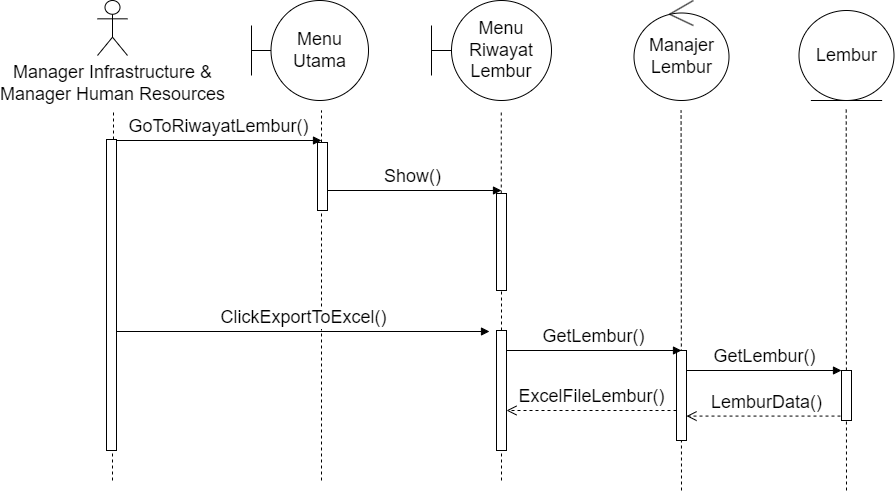

The diagram above was exported from draw.io. Its source (the exported page's mxGraphModel, read from the mxfile embedded in the PNG):
<mxGraphModel dx="1939" dy="1167" grid="1" gridSize="10" guides="1" tooltips="1" connect="1" arrows="1" fold="1" page="1" pageScale="1" pageWidth="850" pageHeight="1100" math="0" shadow="0">
  <root>
    <mxCell id="0" />
    <mxCell id="1" parent="0" />
    <mxCell id="yrkoGPqek1J716Wl2nS3-1" value="&lt;div style=&quot;font-size: 18px;&quot;&gt;Manager Infrastructure &amp;amp;&lt;/div&gt;&lt;div style=&quot;font-size: 18px;&quot;&gt;Manager Human Resources&lt;/div&gt;" style="shape=umlActor;verticalLabelPosition=bottom;verticalAlign=top;html=1;fontSize=18;" parent="1" vertex="1">
      <mxGeometry x="176" y="270" width="30" height="55" as="geometry" />
    </mxCell>
    <mxCell id="yrkoGPqek1J716Wl2nS3-3" value="Menu&lt;div&gt;Utama&lt;/div&gt;" style="shape=umlBoundary;whiteSpace=wrap;html=1;fontSize=18;" parent="1" vertex="1">
      <mxGeometry x="330" y="270" width="117" height="100" as="geometry" />
    </mxCell>
    <mxCell id="yrkoGPqek1J716Wl2nS3-13" value="Menu&lt;div style=&quot;font-size: 18px;&quot;&gt;Riwayat&lt;/div&gt;&lt;div style=&quot;font-size: 18px;&quot;&gt;Lembur&lt;/div&gt;" style="shape=umlBoundary;whiteSpace=wrap;html=1;fontSize=18;" parent="1" vertex="1">
      <mxGeometry x="510" y="270" width="120" height="100" as="geometry" />
    </mxCell>
    <mxCell id="yrkoGPqek1J716Wl2nS3-15" value="" style="endArrow=none;dashed=1;html=1;rounded=0;fontSize=18;" parent="1" source="SX7ozKjXAwD4T_ZVOxpk-9" edge="1">
      <mxGeometry width="50" height="50" relative="1" as="geometry">
        <mxPoint x="192" y="650.9524274553571" as="sourcePoint" />
        <mxPoint x="192" y="380" as="targetPoint" />
      </mxGeometry>
    </mxCell>
    <mxCell id="yrkoGPqek1J716Wl2nS3-16" value="" style="endArrow=none;dashed=1;html=1;rounded=0;fontSize=18;" parent="1" source="yrkoGPqek1J716Wl2nS3-30" edge="1">
      <mxGeometry width="50" height="50" relative="1" as="geometry">
        <mxPoint x="400" y="650.9524274553571" as="sourcePoint" />
        <mxPoint x="400" y="380" as="targetPoint" />
      </mxGeometry>
    </mxCell>
    <mxCell id="yrkoGPqek1J716Wl2nS3-18" value="GoToRiwayatLembur()" style="html=1;verticalAlign=bottom;endArrow=block;curved=0;rounded=0;fontSize=18;" parent="1" edge="1" source="SX7ozKjXAwD4T_ZVOxpk-9">
      <mxGeometry width="80" relative="1" as="geometry">
        <mxPoint x="220" y="410" as="sourcePoint" />
        <mxPoint x="400" y="410" as="targetPoint" />
      </mxGeometry>
    </mxCell>
    <mxCell id="yrkoGPqek1J716Wl2nS3-21" value="Show()" style="html=1;verticalAlign=bottom;endArrow=block;curved=0;rounded=0;fontSize=18;" parent="1" edge="1">
      <mxGeometry width="80" relative="1" as="geometry">
        <mxPoint x="400" y="460" as="sourcePoint" />
        <mxPoint x="580" y="460" as="targetPoint" />
      </mxGeometry>
    </mxCell>
    <mxCell id="yrkoGPqek1J716Wl2nS3-22" value="" style="endArrow=none;dashed=1;html=1;rounded=0;fontSize=18;" parent="1" source="yrkoGPqek1J716Wl2nS3-33" edge="1">
      <mxGeometry width="50" height="50" relative="1" as="geometry">
        <mxPoint x="579.76" y="650.9524274553571" as="sourcePoint" />
        <mxPoint x="579.76" y="380" as="targetPoint" />
      </mxGeometry>
    </mxCell>
    <mxCell id="yrkoGPqek1J716Wl2nS3-27" value="" style="endArrow=none;dashed=1;html=1;rounded=0;fontSize=18;" parent="1" edge="1">
      <mxGeometry width="50" height="50" relative="1" as="geometry">
        <mxPoint x="760" y="760" as="sourcePoint" />
        <mxPoint x="759.58" y="380" as="targetPoint" />
      </mxGeometry>
    </mxCell>
    <mxCell id="yrkoGPqek1J716Wl2nS3-32" value="" style="endArrow=none;dashed=1;html=1;rounded=0;fontSize=18;" parent="1" target="yrkoGPqek1J716Wl2nS3-30" edge="1">
      <mxGeometry width="50" height="50" relative="1" as="geometry">
        <mxPoint x="400" y="750" as="sourcePoint" />
        <mxPoint x="400" y="380" as="targetPoint" />
      </mxGeometry>
    </mxCell>
    <mxCell id="yrkoGPqek1J716Wl2nS3-30" value="" style="html=1;points=[[0,0,0,0,5],[0,1,0,0,-5],[1,0,0,0,5],[1,1,0,0,-5]];perimeter=orthogonalPerimeter;outlineConnect=0;targetShapes=umlLifeline;portConstraint=eastwest;newEdgeStyle={&quot;curved&quot;:0,&quot;rounded&quot;:0};fontSize=18;" parent="1" vertex="1">
      <mxGeometry x="396" y="412" width="10" height="68" as="geometry" />
    </mxCell>
    <mxCell id="yrkoGPqek1J716Wl2nS3-34" value="" style="endArrow=none;dashed=1;html=1;rounded=0;fontSize=18;" parent="1" target="yrkoGPqek1J716Wl2nS3-33" edge="1">
      <mxGeometry width="50" height="50" relative="1" as="geometry">
        <mxPoint x="580" y="750" as="sourcePoint" />
        <mxPoint x="579.76" y="380" as="targetPoint" />
        <Array as="points" />
      </mxGeometry>
    </mxCell>
    <mxCell id="yrkoGPqek1J716Wl2nS3-33" value="" style="html=1;points=[[0,0,0,0,5],[0,1,0,0,-5],[1,0,0,0,5],[1,1,0,0,-5]];perimeter=orthogonalPerimeter;outlineConnect=0;targetShapes=umlLifeline;portConstraint=eastwest;newEdgeStyle={&quot;curved&quot;:0,&quot;rounded&quot;:0};fontSize=18;" parent="1" vertex="1">
      <mxGeometry x="575" y="463" width="10" height="97" as="geometry" />
    </mxCell>
    <mxCell id="yrkoGPqek1J716Wl2nS3-45" value="Manajer&lt;div style=&quot;font-size: 18px;&quot;&gt;Lembur&lt;/div&gt;" style="ellipse;shape=umlControl;whiteSpace=wrap;html=1;fontSize=18;" parent="1" vertex="1">
      <mxGeometry x="712.5" y="270" width="95" height="100" as="geometry" />
    </mxCell>
    <mxCell id="JCtwv3pKvbuTHH9uKSVk-5" value="Lembur" style="ellipse;shape=umlEntity;whiteSpace=wrap;html=1;fontSize=18;" parent="1" vertex="1">
      <mxGeometry x="877.5" y="280" width="95" height="90" as="geometry" />
    </mxCell>
    <mxCell id="SX7ozKjXAwD4T_ZVOxpk-4" value="" style="endArrow=none;dashed=1;html=1;rounded=0;fontSize=18;" parent="1" edge="1">
      <mxGeometry width="50" height="50" relative="1" as="geometry">
        <mxPoint x="925" y="760" as="sourcePoint" />
        <mxPoint x="924.71" y="379.05" as="targetPoint" />
      </mxGeometry>
    </mxCell>
    <mxCell id="SX7ozKjXAwD4T_ZVOxpk-10" value="" style="endArrow=none;dashed=1;html=1;rounded=0;fontSize=18;" parent="1" target="SX7ozKjXAwD4T_ZVOxpk-9" edge="1">
      <mxGeometry width="50" height="50" relative="1" as="geometry">
        <mxPoint x="191" y="750" as="sourcePoint" />
        <mxPoint x="191" y="380" as="targetPoint" />
      </mxGeometry>
    </mxCell>
    <mxCell id="SX7ozKjXAwD4T_ZVOxpk-9" value="" style="html=1;points=[[0,0,0,0,5],[0,1,0,0,-5],[1,0,0,0,5],[1,1,0,0,-5]];perimeter=orthogonalPerimeter;outlineConnect=0;targetShapes=umlLifeline;portConstraint=eastwest;newEdgeStyle={&quot;curved&quot;:0,&quot;rounded&quot;:0};fontSize=18;" parent="1" vertex="1">
      <mxGeometry x="185" y="409" width="10" height="311" as="geometry" />
    </mxCell>
    <mxCell id="7gtW58yATGas2TOn960C-6" value="ClickExportToExcel()" style="html=1;verticalAlign=bottom;endArrow=block;curved=0;rounded=0;fontSize=18;" parent="1" edge="1" source="SX7ozKjXAwD4T_ZVOxpk-9">
      <mxGeometry width="80" relative="1" as="geometry">
        <mxPoint x="224" y="600" as="sourcePoint" />
        <mxPoint x="568" y="601" as="targetPoint" />
        <mxPoint as="offset" />
      </mxGeometry>
    </mxCell>
    <mxCell id="7gtW58yATGas2TOn960C-8" value="" style="endArrow=none;dashed=1;html=1;rounded=0;fontSize=18;" parent="1" target="7gtW58yATGas2TOn960C-7" edge="1">
      <mxGeometry width="50" height="50" relative="1" as="geometry">
        <mxPoint x="580" y="690" as="sourcePoint" />
        <mxPoint x="580" y="560" as="targetPoint" />
      </mxGeometry>
    </mxCell>
    <mxCell id="7gtW58yATGas2TOn960C-7" value="" style="html=1;points=[[0,0,0,0,5],[0,1,0,0,-5],[1,0,0,0,5],[1,1,0,0,-5]];perimeter=orthogonalPerimeter;outlineConnect=0;targetShapes=umlLifeline;portConstraint=eastwest;newEdgeStyle={&quot;curved&quot;:0,&quot;rounded&quot;:0};fontSize=18;" parent="1" vertex="1">
      <mxGeometry x="575" y="600" width="10" height="120" as="geometry" />
    </mxCell>
    <mxCell id="7gtW58yATGas2TOn960C-9" value="" style="html=1;points=[[0,0,0,0,5],[0,1,0,0,-5],[1,0,0,0,5],[1,1,0,0,-5]];perimeter=orthogonalPerimeter;outlineConnect=0;targetShapes=umlLifeline;portConstraint=eastwest;newEdgeStyle={&quot;curved&quot;:0,&quot;rounded&quot;:0};fontSize=18;" parent="1" vertex="1">
      <mxGeometry x="755" y="620" width="10" height="90" as="geometry" />
    </mxCell>
    <mxCell id="7gtW58yATGas2TOn960C-11" value="GetLembur()" style="html=1;verticalAlign=bottom;endArrow=block;curved=0;rounded=0;fontSize=18;" parent="1" edge="1">
      <mxGeometry width="80" relative="1" as="geometry">
        <mxPoint x="585" y="620" as="sourcePoint" />
        <mxPoint x="760" y="620" as="targetPoint" />
      </mxGeometry>
    </mxCell>
    <mxCell id="7gtW58yATGas2TOn960C-12" value="GetLembur()" style="html=1;verticalAlign=bottom;endArrow=block;curved=0;rounded=0;fontSize=18;" parent="1" edge="1">
      <mxGeometry width="80" relative="1" as="geometry">
        <mxPoint x="765" y="640" as="sourcePoint" />
        <mxPoint x="920" y="640" as="targetPoint" />
      </mxGeometry>
    </mxCell>
    <mxCell id="7gtW58yATGas2TOn960C-14" value="LemburData()" style="html=1;verticalAlign=bottom;endArrow=open;dashed=1;endSize=8;curved=0;rounded=0;fontSize=18;" parent="1" edge="1">
      <mxGeometry relative="1" as="geometry">
        <mxPoint x="925" y="685.58" as="sourcePoint" />
        <mxPoint x="765" y="685.58" as="targetPoint" />
      </mxGeometry>
    </mxCell>
    <mxCell id="7gtW58yATGas2TOn960C-15" value="" style="html=1;points=[[0,0,0,0,5],[0,1,0,0,-5],[1,0,0,0,5],[1,1,0,0,-5]];perimeter=orthogonalPerimeter;outlineConnect=0;targetShapes=umlLifeline;portConstraint=eastwest;newEdgeStyle={&quot;curved&quot;:0,&quot;rounded&quot;:0};fontSize=18;" parent="1" vertex="1">
      <mxGeometry x="920" y="640" width="10" height="50" as="geometry" />
    </mxCell>
    <mxCell id="7gtW58yATGas2TOn960C-18" value="ExcelFileLembur()" style="html=1;verticalAlign=bottom;endArrow=open;dashed=1;endSize=8;curved=0;rounded=0;fontSize=18;" parent="1" edge="1">
      <mxGeometry relative="1" as="geometry">
        <mxPoint x="755" y="680" as="sourcePoint" />
        <mxPoint x="585" y="680" as="targetPoint" />
      </mxGeometry>
    </mxCell>
  </root>
</mxGraphModel>